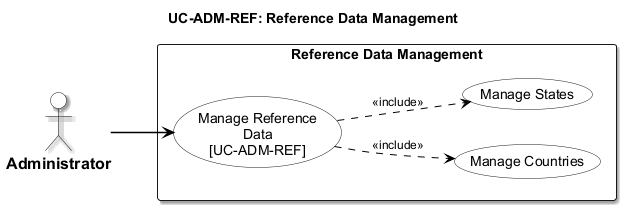

The diagram above was rendered by PlantUML. Its source (embedded in the PNG):
@startuml usecase-reference-data
left to right direction

<style>
  root {
    fontName "Arial"
    fontSize 14
    shadowing false
  }
  actor {
    backgroundColor #FFFFFF
    borderColor #000000
    borderThickness 1.5
    fontColor #000000
    fontStyle bold
    fontSize 16
  }
  usecase {
    backgroundColor #FFFFFF
    borderColor #000000
    borderThickness 1.5
    fontColor #000000
  }
  rectangle {
    backgroundColor #FFFFFF
    borderColor #000000
    borderThickness 1.5
    fontStyle bold
  }
  arrow {
    lineColor #000000
    lineThickness 1.5
    fontSize 12
  }
</style>
title UC-ADM-REF: Reference Data Management

actor "Administrator" as Admin

rectangle "Reference Data Management" {
  usecase "Manage Reference\nData\n[UC-ADM-REF]" as UC_MAIN
  usecase "Manage Countries" as UC_SUB_1
  usecase "Manage States" as UC_SUB_2

  UC_MAIN ..> UC_SUB_1 : <<include>>
  UC_MAIN ..> UC_SUB_2 : <<include>>
}

Admin --> UC_MAIN

@enduml